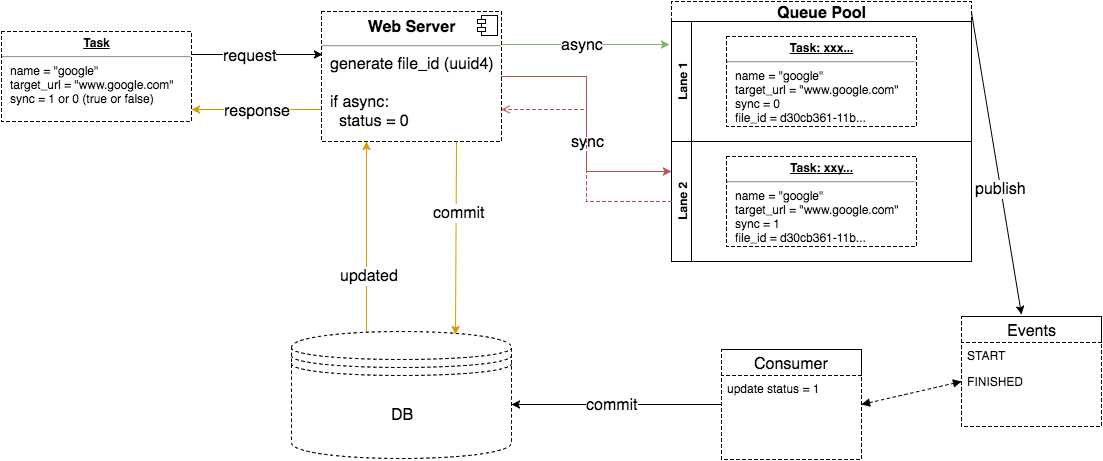

The diagram above was exported from draw.io. Its source (the exported page's mxGraphModel, read from the mxfile embedded in the PNG):
<mxGraphModel dx="1434" dy="844" grid="1" gridSize="10" guides="1" tooltips="1" connect="1" arrows="1" fold="1" page="1" pageScale="1" pageWidth="1169" pageHeight="826" background="#ffffff" math="0" shadow="0">
  <root>
    <mxCell id="0" />
    <mxCell id="1" parent="0" />
    <mxCell id="40" style="edgeStyle=orthogonalEdgeStyle;rounded=0;html=1;exitX=1;exitY=0.25;entryX=0.006;entryY=0.331;entryPerimeter=0;jettySize=auto;orthogonalLoop=1;fontSize=16;" parent="1" source="3" target="30" edge="1">
      <mxGeometry relative="1" as="geometry" />
    </mxCell>
    <mxCell id="42" value="request" style="text;html=1;resizable=0;points=[];align=center;verticalAlign=middle;labelBackgroundColor=#ffffff;fontSize=16;" parent="40" vertex="1" connectable="0">
      <mxGeometry x="-0.1145" y="-1" relative="1" as="geometry">
        <mxPoint as="offset" />
      </mxGeometry>
    </mxCell>
    <mxCell id="3" value="&lt;p style=&quot;margin: 0px ; margin-top: 4px ; text-align: center ; text-decoration: underline&quot;&gt;&lt;b&gt;Task&lt;/b&gt;&lt;/p&gt;&lt;hr&gt;&lt;p style=&quot;margin: 0px ; margin-left: 8px&quot;&gt;name = &quot;google&quot;&lt;br&gt;target_url = &quot;www.google.com&quot;&lt;br&gt;sync = 1 or 0 (true or false)&lt;/p&gt;" style="verticalAlign=top;align=left;overflow=fill;fontSize=12;fontFamily=Helvetica;html=1;dashed=1;fillColor=none;" parent="1" vertex="1">
      <mxGeometry x="30" y="183" width="190" height="90" as="geometry" />
    </mxCell>
    <mxCell id="19" value="Queue Pool" style="swimlane;html=1;childLayout=stackLayout;horizontal=1;startSize=20;horizontalStack=0;dashed=1;fillColor=none;fontSize=16;" parent="1" vertex="1">
      <mxGeometry x="700" y="153" width="300" height="260" as="geometry" />
    </mxCell>
    <mxCell id="20" value="Lane 1" style="swimlane;html=1;startSize=20;horizontal=0;" parent="19" vertex="1">
      <mxGeometry y="20" width="300" height="120" as="geometry" />
    </mxCell>
    <mxCell id="23" value="&lt;p style=&quot;margin: 4px 0px 0px ; text-align: center&quot;&gt;&lt;b style=&quot;text-decoration: underline&quot;&gt;Task:&amp;nbsp;&lt;/b&gt;&lt;span&gt;&lt;b&gt;&lt;u&gt;xxx...&lt;/u&gt;&lt;/b&gt;&lt;/span&gt;&lt;/p&gt;&lt;hr&gt;&lt;p style=&quot;margin: 0px ; margin-left: 8px&quot;&gt;name = &quot;google&quot;&lt;br&gt;target_url = &quot;www.google.com&quot;&lt;br&gt;sync = 0&lt;/p&gt;&lt;p style=&quot;margin: 0px ; margin-left: 8px&quot;&gt;file_id =&amp;nbsp;d30cb361-11b...&lt;/p&gt;" style="verticalAlign=top;align=left;overflow=fill;fontSize=12;fontFamily=Helvetica;html=1;dashed=1;fillColor=none;" parent="20" vertex="1">
      <mxGeometry x="55" y="15" width="190" height="90" as="geometry" />
    </mxCell>
    <mxCell id="21" value="Lane 2" style="swimlane;html=1;startSize=20;horizontal=0;" parent="19" vertex="1">
      <mxGeometry y="140" width="300" height="120" as="geometry" />
    </mxCell>
    <mxCell id="25" value="&lt;p style=&quot;margin: 0px ; margin-top: 4px ; text-align: center ; text-decoration: underline&quot;&gt;&lt;b&gt;Task&lt;/b&gt;&lt;b&gt;:&amp;nbsp;&lt;/b&gt;&lt;span&gt;&lt;b&gt;&lt;u&gt;xxy...&lt;/u&gt;&lt;/b&gt;&lt;/span&gt;&lt;/p&gt;&lt;hr&gt;&lt;p style=&quot;margin: 0px ; margin-left: 8px&quot;&gt;name = &quot;google&quot;&lt;br&gt;target_url = &quot;www.google.com&quot;&lt;br&gt;sync = 1&lt;/p&gt;&lt;p style=&quot;margin: 0px ; margin-left: 8px&quot;&gt;file_id =&amp;nbsp;&lt;span&gt;d30cb361-11b...&lt;/span&gt;&lt;/p&gt;" style="verticalAlign=top;align=left;overflow=fill;fontSize=12;fontFamily=Helvetica;html=1;dashed=1;fillColor=none;" parent="21" vertex="1">
      <mxGeometry x="55" y="15" width="190" height="90" as="geometry" />
    </mxCell>
    <mxCell id="38" style="edgeStyle=orthogonalEdgeStyle;rounded=0;html=1;entryX=0.25;entryY=1;jettySize=auto;orthogonalLoop=1;fontSize=16;fillColor=#ffe6cc;strokeColor=#d79b00;" parent="1" source="29" target="30" edge="1">
      <mxGeometry relative="1" as="geometry">
        <Array as="points">
          <mxPoint x="395" y="463" />
          <mxPoint x="395" y="463" />
        </Array>
      </mxGeometry>
    </mxCell>
    <mxCell id="39" value="updated" style="text;html=1;resizable=0;points=[];align=center;verticalAlign=middle;labelBackgroundColor=#ffffff;fontSize=16;" parent="38" vertex="1" connectable="0">
      <mxGeometry x="-0.4128" y="-2" relative="1" as="geometry">
        <mxPoint as="offset" />
      </mxGeometry>
    </mxCell>
    <mxCell id="29" value="DB" style="shape=datastore;whiteSpace=wrap;html=1;dashed=1;fillColor=none;fontSize=16;" parent="1" vertex="1">
      <mxGeometry x="320" y="483" width="220" height="127" as="geometry" />
    </mxCell>
    <mxCell id="41" style="edgeStyle=orthogonalEdgeStyle;rounded=0;html=1;exitX=0;exitY=0.75;entryX=1;entryY=0.867;entryPerimeter=0;jettySize=auto;orthogonalLoop=1;fontSize=16;fillColor=#ffe6cc;strokeColor=#d79b00;" parent="1" source="30" target="3" edge="1">
      <mxGeometry relative="1" as="geometry" />
    </mxCell>
    <mxCell id="43" value="response" style="text;html=1;resizable=0;points=[];align=center;verticalAlign=middle;labelBackgroundColor=#ffffff;fontSize=16;" parent="41" vertex="1" connectable="0">
      <mxGeometry y="1" relative="1" as="geometry">
        <mxPoint as="offset" />
      </mxGeometry>
    </mxCell>
    <mxCell id="49" style="edgeStyle=orthogonalEdgeStyle;rounded=0;html=1;exitX=1;exitY=0.25;entryX=-0.007;entryY=0.192;entryPerimeter=0;jettySize=auto;orthogonalLoop=1;fontSize=16;fillColor=#d5e8d4;strokeColor=#82b366;" parent="1" source="30" target="20" edge="1">
      <mxGeometry relative="1" as="geometry" />
    </mxCell>
    <mxCell id="51" value="async" style="text;html=1;resizable=0;points=[];align=center;verticalAlign=middle;labelBackgroundColor=#ffffff;fontSize=16;" parent="49" vertex="1" connectable="0">
      <mxGeometry x="0.25" y="-3" relative="1" as="geometry">
        <mxPoint x="-25" y="-3" as="offset" />
      </mxGeometry>
    </mxCell>
    <mxCell id="62" style="edgeStyle=orthogonalEdgeStyle;rounded=0;html=1;exitX=1;exitY=0.5;entryX=0;entryY=0.25;jettySize=auto;orthogonalLoop=1;fontSize=16;fillColor=#f8cecc;strokeColor=#b85450;" parent="1" source="30" target="21" edge="1">
      <mxGeometry relative="1" as="geometry" />
    </mxCell>
    <mxCell id="64" value="sync" style="text;html=1;resizable=0;points=[];align=center;verticalAlign=middle;labelBackgroundColor=#ffffff;fontSize=16;" parent="62" vertex="1" connectable="0">
      <mxGeometry x="-0.6906" relative="1" as="geometry">
        <mxPoint x="45" y="65" as="offset" />
      </mxGeometry>
    </mxCell>
    <mxCell id="30" value="&lt;p style=&quot;margin: 0px ; margin-top: 6px ; text-align: center&quot;&gt;&lt;b&gt;Web Server&lt;/b&gt;&lt;/p&gt;&lt;hr&gt;&lt;p style=&quot;margin: 0px ; margin-left: 8px&quot;&gt;generate file_id (uuid4)&lt;/p&gt;&lt;p style=&quot;margin: 0px ; margin-left: 8px&quot;&gt;&lt;br&gt;&lt;/p&gt;&lt;p style=&quot;margin: 0px ; margin-left: 8px&quot;&gt;if async:&lt;/p&gt;&lt;p style=&quot;margin: 0px ; margin-left: 8px&quot;&gt;&amp;nbsp; status = 0&lt;/p&gt;" style="align=left;overflow=fill;html=1;dashed=1;fillColor=none;fontSize=16;" parent="1" vertex="1">
      <mxGeometry x="350" y="163" width="180" height="130" as="geometry" />
    </mxCell>
    <mxCell id="31" value="" style="shape=component;jettyWidth=8;jettyHeight=4;" parent="30" vertex="1">
      <mxGeometry x="1" width="20" height="20" relative="1" as="geometry">
        <mxPoint x="-24" y="4" as="offset" />
      </mxGeometry>
    </mxCell>
    <mxCell id="60" style="edgeStyle=orthogonalEdgeStyle;rounded=0;html=1;jettySize=auto;orthogonalLoop=1;fontSize=16;" parent="1" source="56" target="29" edge="1">
      <mxGeometry relative="1" as="geometry">
        <Array as="points">
          <mxPoint x="570" y="556" />
          <mxPoint x="570" y="556" />
        </Array>
      </mxGeometry>
    </mxCell>
    <mxCell id="61" value="commit" style="text;html=1;resizable=0;points=[];align=center;verticalAlign=middle;labelBackgroundColor=#ffffff;fontSize=16;" parent="60" vertex="1" connectable="0">
      <mxGeometry x="0.1972" y="-4" relative="1" as="geometry">
        <mxPoint x="16" y="4" as="offset" />
      </mxGeometry>
    </mxCell>
    <mxCell id="56" value="Consumer" style="swimlane;html=1;fontStyle=0;childLayout=stackLayout;horizontal=1;startSize=26;fillColor=none;horizontalStack=0;resizeParent=1;resizeLast=0;collapsible=1;marginBottom=0;swimlaneFillColor=#ffffff;dashed=1;fontSize=16;" parent="1" vertex="1">
      <mxGeometry x="750" y="501" width="140" height="110" as="geometry" />
    </mxCell>
    <mxCell id="57" value="update status = 1" style="text;html=1;strokeColor=none;fillColor=none;align=left;verticalAlign=top;spacingLeft=4;spacingRight=4;whiteSpace=wrap;overflow=hidden;rotatable=0;points=[[0,0.5],[1,0.5]];portConstraint=eastwest;" parent="56" vertex="1">
      <mxGeometry y="26" width="140" height="26" as="geometry" />
    </mxCell>
    <mxCell id="63" style="edgeStyle=orthogonalEdgeStyle;rounded=0;html=1;exitX=0;exitY=0.5;entryX=1;entryY=0.75;jettySize=auto;orthogonalLoop=1;fontSize=16;fillColor=#f8cecc;strokeColor=#b85450;dashed=1;endArrow=open;endFill=0;" parent="1" source="21" target="30" edge="1">
      <mxGeometry relative="1" as="geometry" />
    </mxCell>
    <mxCell id="66" value="" style="endArrow=classic;html=1;fontSize=16;exitX=1;exitY=0.042;exitPerimeter=0;entryX=0.5;entryY=0;" parent="1" source="19" edge="1">
      <mxGeometry width="50" height="50" relative="1" as="geometry">
        <mxPoint y="203" as="sourcePoint" />
        <mxPoint x="1050" y="466" as="targetPoint" />
      </mxGeometry>
    </mxCell>
    <mxCell id="67" value="publish" style="text;html=1;resizable=0;points=[];align=center;verticalAlign=middle;labelBackgroundColor=#ffffff;fontSize=16;" parent="66" vertex="1" connectable="0">
      <mxGeometry x="0.1654" relative="1" as="geometry">
        <mxPoint as="offset" />
      </mxGeometry>
    </mxCell>
    <mxCell id="68" value="Events" style="swimlane;html=1;fontStyle=0;childLayout=stackLayout;horizontal=1;startSize=26;fillColor=none;horizontalStack=0;resizeParent=1;resizeLast=0;collapsible=1;marginBottom=0;swimlaneFillColor=#ffffff;dashed=1;fontSize=16;" parent="1" vertex="1">
      <mxGeometry x="990" y="468" width="140" height="110" as="geometry" />
    </mxCell>
    <mxCell id="71" value="START" style="text;html=1;strokeColor=none;fillColor=none;align=left;verticalAlign=top;spacingLeft=4;spacingRight=4;whiteSpace=wrap;overflow=hidden;rotatable=0;points=[[0,0.5],[1,0.5]];portConstraint=eastwest;" parent="68" vertex="1">
      <mxGeometry y="26" width="140" height="26" as="geometry" />
    </mxCell>
    <mxCell id="72" value="FINISHED" style="text;html=1;strokeColor=none;fillColor=none;align=left;verticalAlign=top;spacingLeft=4;spacingRight=4;whiteSpace=wrap;overflow=hidden;rotatable=0;points=[[0,0.5],[1,0.5]];portConstraint=eastwest;" parent="1" vertex="1">
      <mxGeometry x="990" y="520" width="140" height="26" as="geometry" />
    </mxCell>
    <mxCell id="74" value="" style="endArrow=block;startArrow=block;endFill=1;startFill=1;html=1;dashed=1;fontSize=16;exitX=1;exitY=0.5;entryX=0;entryY=0.5;" parent="1" source="56" target="72" edge="1">
      <mxGeometry width="160" relative="1" as="geometry">
        <mxPoint x="920" y="583" as="sourcePoint" />
        <mxPoint x="1080" y="583" as="targetPoint" />
      </mxGeometry>
    </mxCell>
    <mxCell id="76" value="" style="endArrow=classic;html=1;fontSize=16;exitX=0.75;exitY=1;entryX=0.745;entryY=0.024;entryPerimeter=0;fillColor=#ffe6cc;strokeColor=#d79b00;" parent="1" source="30" target="29" edge="1">
      <mxGeometry width="50" height="50" relative="1" as="geometry">
        <mxPoint x="500" y="360" as="sourcePoint" />
        <mxPoint x="550" y="310" as="targetPoint" />
      </mxGeometry>
    </mxCell>
    <mxCell id="77" value="commit" style="text;html=1;resizable=0;points=[];align=center;verticalAlign=middle;labelBackgroundColor=#ffffff;fontSize=16;" parent="76" vertex="1" connectable="0">
      <mxGeometry x="-0.2644" y="3" relative="1" as="geometry">
        <mxPoint as="offset" />
      </mxGeometry>
    </mxCell>
  </root>
</mxGraphModel>